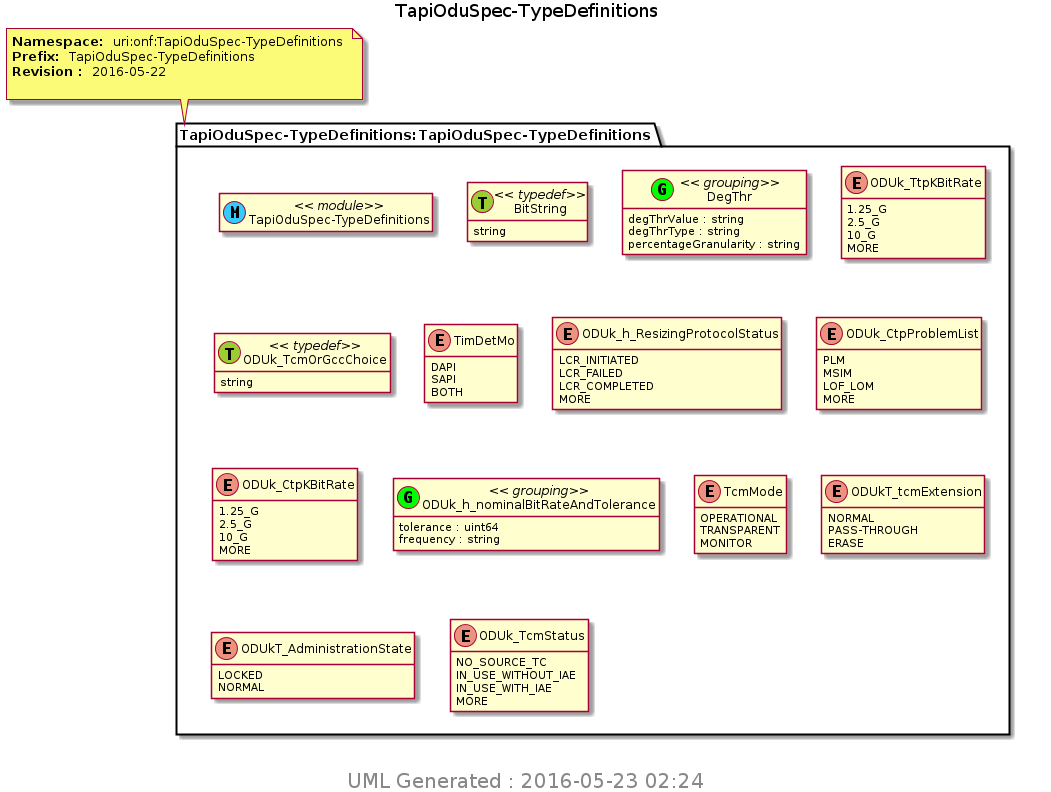

The diagram above was rendered by PlantUML. Its source (embedded in the PNG):
@startuml img/TapiOduSpec-TypeDefinitions.png 
hide empty fields 
hide empty methods 
hide <<case>> circle
hide <<augment>> circle
hide <<choice>> circle
hide <<leafref>> stereotype
hide <<leafref>> circle
page 1x1 
Title TapiOduSpec-TypeDefinitions 
note top of TapiOduSpec_TypeDefinitions_TapiOduSpec_TypeDefinitions : <b>Namespace: </b> uri:onf:TapiOduSpec-TypeDefinitions \n<b>Prefix: </b> TapiOduSpec-TypeDefinitions \n<b>Revision : </b> 2016-05-22 \n
package "TapiOduSpec-TypeDefinitions:TapiOduSpec-TypeDefinitions" as TapiOduSpec_TypeDefinitions_TapiOduSpec_TypeDefinitions { 
class "TapiOduSpec-TypeDefinitions" as TapiOduSpec_TypeDefinitions << (M, #33CCFF) module>> 
class "BitString" as BitString << (T, YellowGreen) typedef>>
BitString : string
class "DegThr" as TapiOduSpec_TypeDefinitions_I_DegThr_grouping <<(G,Lime) grouping>> 
TapiOduSpec_TypeDefinitions_I_DegThr_grouping : degThrValue : string  
TapiOduSpec_TypeDefinitions_I_DegThr_grouping : degThrType : string  
TapiOduSpec_TypeDefinitions_I_DegThr_grouping : percentageGranularity : string  
enum "ODUk_TtpKBitRate" as TapiOduSpec_TypeDefinitions_I_ODUk_TtpKBitRate {
1.25_G
2.5_G
10_G
MORE
}
class "ODUk_TcmOrGccChoice" as ODUk_TcmOrGccChoice << (T, YellowGreen) typedef>>
ODUk_TcmOrGccChoice : string
enum "TimDetMo" as TapiOduSpec_TypeDefinitions_I_TimDetMo {
DAPI
SAPI
BOTH
}
enum "ODUk_h_ResizingProtocolStatus" as TapiOduSpec_TypeDefinitions_I_ODUk_h_ResizingProtocolStatus {
LCR_INITIATED
LCR_FAILED
LCR_COMPLETED
MORE
}
enum "ODUk_CtpProblemList" as TapiOduSpec_TypeDefinitions_I_ODUk_CtpProblemList {
PLM
MSIM
LOF_LOM
MORE
}
enum "ODUk_CtpKBitRate" as TapiOduSpec_TypeDefinitions_I_ODUk_CtpKBitRate {
1.25_G
2.5_G
10_G
MORE
}
class "ODUk_h_nominalBitRateAndTolerance" as TapiOduSpec_TypeDefinitions_I_ODUk_h_nominalBitRateAndTolerance_grouping <<(G,Lime) grouping>> 
TapiOduSpec_TypeDefinitions_I_ODUk_h_nominalBitRateAndTolerance_grouping : tolerance : uint64  
TapiOduSpec_TypeDefinitions_I_ODUk_h_nominalBitRateAndTolerance_grouping : frequency : string  
enum "TcmMode" as TapiOduSpec_TypeDefinitions_I_TcmMode {
OPERATIONAL
TRANSPARENT
MONITOR
}
enum "ODUkT_tcmExtension" as TapiOduSpec_TypeDefinitions_I_ODUkT_tcmExtension {
NORMAL
PASS-THROUGH
ERASE
}
enum "ODUkT_AdministrationState" as TapiOduSpec_TypeDefinitions_I_ODUkT_AdministrationState {
LOCKED
NORMAL
}
enum "ODUk_TcmStatus" as TapiOduSpec_TypeDefinitions_I_ODUk_TcmStatus {
NO_SOURCE_TC
IN_USE_WITHOUT_IAE
IN_USE_WITH_IAE
MORE
}
} 

center footer
 <size:20> UML Generated : 2016-05-23 02:24 </size>
 endfooter 
@enduml